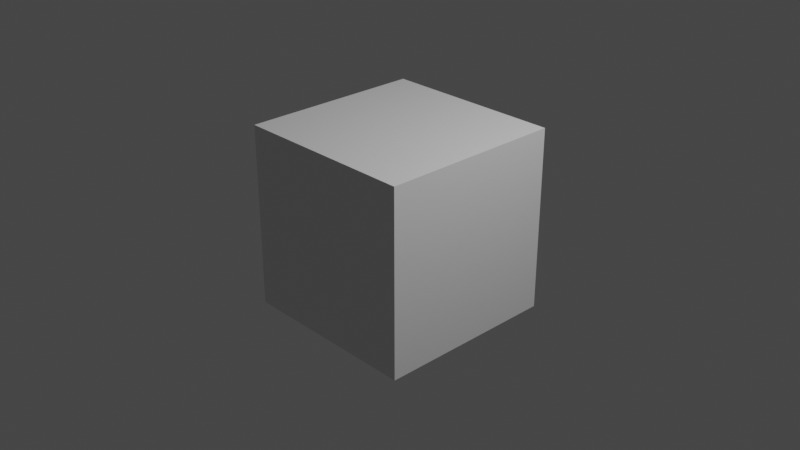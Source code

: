 # Source: kitty-astronaut.blend  (saved by Blender 2.80.74; exported with 4.5.12 LTS)
import bpy
from mathutils import Matrix  # noqa: F401  (used for matrix-valued properties, if any)

bpy.ops.wm.read_factory_settings(use_empty=True)
scene = bpy.context.scene
scene.name = 'Scene'

# ---- collections
col_collection = bpy.data.collections.new('Collection'); scene.collection.children.link(col_collection)

# ---- materials (node trees are filled in below, after node groups)
mat_material = bpy.data.materials.new('Material')
mat_material.alpha_threshold = 0.0
mat_material.use_transparent_shadow = False
mat_material.line_color = (0.0, 0.0, 0.0, 1.0)

# ---- material node trees
mat_material.use_nodes = True; mat_material.node_tree.nodes.clear()
_N = mat_material.node_tree.nodes; _L = mat_material.node_tree.links
n0 = _N.new('ShaderNodeOutputMaterial'); n0.name = 'Material Output'; n0.location = (300, 300)
n1 = _N.new('ShaderNodeBsdfPrincipled'); n1.name = 'Principled BSDF'; n1.location = (10, 300)
n1.distribution = 'GGX'
n1.subsurface_method = 'BURLEY'
n1.inputs[2].default_value = 0.4
n1.inputs[3].default_value = 1.45
n1.inputs[27].default_value = (0.0, 0.0, 0.0, 1.0)
n1.inputs[28].default_value = 1.0
_L.new(n1.outputs[0], n0.inputs[0])
n0.is_active_output = True

# ---- world
world_world = bpy.data.worlds.new('World'); scene.world = world_world
world_world.use_nodes = True; world_world.node_tree.nodes.clear()
_N = world_world.node_tree.nodes; _L = world_world.node_tree.links
n0 = _N.new('ShaderNodeOutputWorld'); n0.name = 'World Output'; n0.location = (300, 300)
n1 = _N.new('ShaderNodeBackground'); n1.name = 'Background'; n1.location = (10, 300)
n1.inputs[0].default_value = (0.05088, 0.05088, 0.05088, 1.0)
_L.new(n1.outputs[0], n0.inputs[0])
n0.is_active_output = True
world_world.color = (0.05088, 0.05088, 0.05088)
world_world.use_sun_shadow = False
world_world.sun_shadow_jitter_overblur = 0.0

# ---- cameras
cam_camera = bpy.data.cameras.new('Camera')
cam_camera.clip_end = 100.0
cam_camera.ortho_scale = 7.314

# ---- lights
light_light = bpy.data.lights.new('Light', 'POINT')
light_light.transmission_factor = 0.0
light_light.energy = 1000.0
light_light.shadow_soft_size = 0.1
light_light.shadow_maximum_resolution = 0.006
light_light.use_absolute_resolution = True

# ---- meshes
me_cube = bpy.data.meshes.new('Cube')
me_cube.from_pydata([(1.0, 1.0, 1.0), (1.0, 1.0, -1.0), (1.0, -1.0, 1.0), (1.0, -1.0, -1.0), (-1.0, 1.0, 1.0), (-1.0, 1.0, -1.0), (-1.0, -1.0, 1.0), (-1.0, -1.0, -1.0)], [], [(0, 4, 6, 2), (3, 2, 6, 7), (7, 6, 4, 5), (5, 1, 3, 7), (1, 0, 2, 3), (5, 4, 0, 1)])
_uv = me_cube.uv_layers.new(name='UVMap')
_uv.uv.foreach_set('vector', [0.375, 0.0, 0.625, 0.0, 0.625, 0.25, 0.375, 0.25, 0.375, 0.25, 0.625, 0.25, 0.625, 0.5, 0.375, 0.5, 0.375, 0.5, 0.625, 0.5, 0.625, 0.75, 0.375, 0.75, 0.375, 0.75, 0.625, 0.75, 0.625, 1.0, 0.375, 1.0, 0.125, 0.5, 0.375, 0.5, 0.375, 0.75, 0.125, 0.75, 0.625, 0.5, 0.875, 0.5, 0.875, 0.75, 0.625, 0.75])
me_cube.materials.append(mat_material)
me_cube.use_remesh_preserve_volume = False
me_cube.use_remesh_preserve_attributes = False
me_cube.use_mirror_vertex_groups = False
me_cube.update()

# ---- objects
ob_cube = bpy.data.objects.new('Cube', me_cube)
ob_light = bpy.data.objects.new('Light', light_light)
ob_camera = bpy.data.objects.new('Camera', cam_camera)
ob_empty = bpy.data.objects.new('Empty', None)
ob_empty_001 = bpy.data.objects.new('Empty.001', None)

# ---- transforms, parenting, visibility, modifiers, constraints
ob_cube.location = (0.0, 0.0, 0.0)
ob_cube.lock_rotations_4d = False
ob_cube.empty_display_type = 'ARROWS'
ob_cube.lineart.crease_threshold = 0.0
ob_light.location = (4.076, 1.005, 5.904)
ob_light.rotation_euler = (0.6503, 0.05522, 1.866)
ob_light.lock_rotations_4d = False
ob_light.empty_display_type = 'ARROWS'
ob_light.color = (0.0, 0.0, 0.0, 0.0)
ob_light.lineart.crease_threshold = 0.0
ob_camera.location = (7.359, -6.926, 4.958)
ob_camera.rotation_euler = (1.109, 0.0, 0.8149)
ob_camera.lock_rotations_4d = False
ob_camera.empty_display_type = 'ARROWS'
ob_camera.color = (0.0, 0.0, 0.0, 0.0)
ob_camera.display_type = 'WIRE'
ob_camera.lineart.crease_threshold = 0.0
ob_empty.location = (0.1156, -0.9897, 0.9143)
ob_empty.rotation_euler = (1.571, 0.0, 3.142)
ob_empty.scale = (0.3825, 0.3825, 0.3825)
ob_empty.empty_display_type = 'IMAGE'
ob_empty.empty_display_size = 5.0
ob_empty.lineart.crease_threshold = 0.0
ob_empty_001.location = (-1.127, 0.2035, 0.8537)
ob_empty_001.rotation_euler = (1.571, 0.0, 1.571)
ob_empty_001.scale = (0.4161, 0.4161, 0.4161)
ob_empty_001.empty_display_type = 'IMAGE'
ob_empty_001.empty_display_size = 4.945
ob_empty_001.empty_image_offset = (-0.5, -0.5011)
ob_empty_001.lineart.crease_threshold = 0.0

# ---- collection membership
col_collection.objects.link(ob_cube)
col_collection.objects.link(ob_light)
col_collection.objects.link(ob_camera)
col_collection.objects.link(ob_empty)
col_collection.objects.link(ob_empty_001)

# ---- scene / render settings (as saved in the file)
scene.camera = ob_camera
scene.frame_start = 1; scene.frame_end = 250; scene.frame_set(1)
scene.render.engine = 'BLENDER_EEVEE_NEXT'
scene.cycles.use_denoising = False
scene.cycles.samples = 128
scene.cycles.sampling_pattern = 'TABULATED_SOBOL'
scene.cycles.use_adaptive_sampling = False
scene.cycles.use_light_tree = False
scene.view_settings.view_transform = 'Filmic'
bpy.context.view_layer.update()
